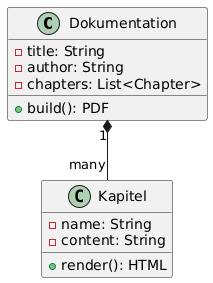

The diagram above was rendered by PlantUML. Its source (embedded in the PNG):
@startuml
class Dokumentation {
  - title: String
  - author: String
  - chapters: List<Chapter>
  + build(): PDF
}

class Kapitel {
  - name: String
  - content: String
  + render(): HTML
}

Dokumentation "1" *-- "many" Kapitel
@enduml